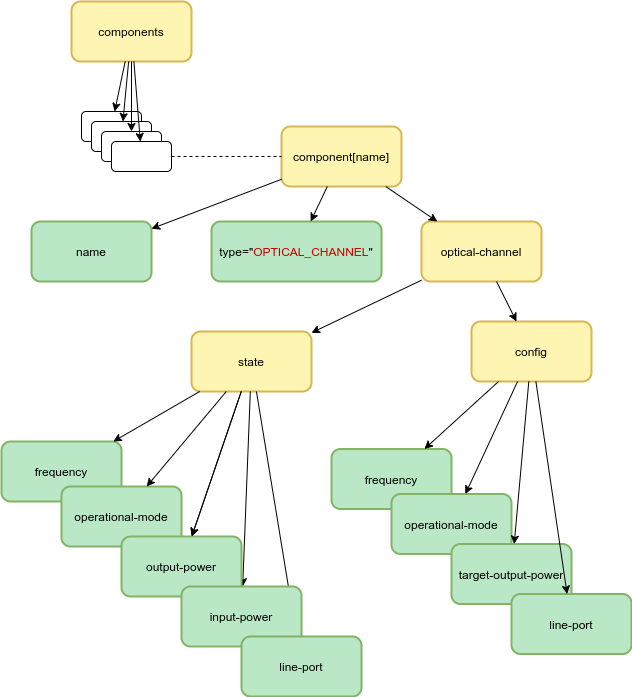

The diagram above was exported from draw.io. Its source (the exported page's mxGraphModel, read from the mxfile embedded in the PNG):
<mxGraphModel dx="1375" dy="697" grid="1" gridSize="10" guides="1" tooltips="1" connect="1" arrows="1" fold="1" page="1" pageScale="1" pageWidth="850" pageHeight="1100" math="0" shadow="0">
  <root>
    <mxCell id="0" />
    <mxCell id="1" parent="0" />
    <mxCell id="qqcf3-DK3wPOCuHgkVgx-1" value="optical-channel" style="rounded=1;whiteSpace=wrap;html=1;fillColor=#FFF5B3;strokeColor=#d6b656;strokeWidth=2;" vertex="1" parent="1">
      <mxGeometry x="550" y="240" width="120" height="60" as="geometry" />
    </mxCell>
    <mxCell id="qqcf3-DK3wPOCuHgkVgx-2" value="components" style="rounded=1;whiteSpace=wrap;html=1;fillColor=#FFF5B3;strokeColor=#d6b656;strokeWidth=2;" vertex="1" parent="1">
      <mxGeometry x="200" y="20" width="120" height="60" as="geometry" />
    </mxCell>
    <mxCell id="qqcf3-DK3wPOCuHgkVgx-3" value="component[name]" style="rounded=1;whiteSpace=wrap;html=1;fillColor=#FFF5B3;strokeColor=#d6b656;strokeWidth=2;" vertex="1" parent="1">
      <mxGeometry x="410" y="145" width="120" height="60" as="geometry" />
    </mxCell>
    <mxCell id="qqcf3-DK3wPOCuHgkVgx-11" value="" style="rounded=1;whiteSpace=wrap;html=1;" vertex="1" parent="1">
      <mxGeometry x="210" y="130" width="60" height="30" as="geometry" />
    </mxCell>
    <mxCell id="qqcf3-DK3wPOCuHgkVgx-17" value="" style="rounded=1;whiteSpace=wrap;html=1;" vertex="1" parent="1">
      <mxGeometry x="220" y="140" width="60" height="30" as="geometry" />
    </mxCell>
    <mxCell id="qqcf3-DK3wPOCuHgkVgx-18" value="" style="rounded=1;whiteSpace=wrap;html=1;" vertex="1" parent="1">
      <mxGeometry x="230" y="150" width="60" height="30" as="geometry" />
    </mxCell>
    <mxCell id="qqcf3-DK3wPOCuHgkVgx-21" value="" style="endArrow=classic;html=1;" edge="1" parent="1" source="qqcf3-DK3wPOCuHgkVgx-2" target="qqcf3-DK3wPOCuHgkVgx-11">
      <mxGeometry width="50" height="50" relative="1" as="geometry">
        <mxPoint x="360" y="170" as="sourcePoint" />
        <mxPoint x="410" y="120" as="targetPoint" />
      </mxGeometry>
    </mxCell>
    <mxCell id="qqcf3-DK3wPOCuHgkVgx-22" value="" style="endArrow=classic;html=1;" edge="1" parent="1" source="qqcf3-DK3wPOCuHgkVgx-2" target="qqcf3-DK3wPOCuHgkVgx-17">
      <mxGeometry width="50" height="50" relative="1" as="geometry">
        <mxPoint x="263.68421052631584" y="90" as="sourcePoint" />
        <mxPoint x="253.15789473684208" y="140" as="targetPoint" />
      </mxGeometry>
    </mxCell>
    <mxCell id="qqcf3-DK3wPOCuHgkVgx-24" value="" style="endArrow=classic;html=1;" edge="1" parent="1" source="qqcf3-DK3wPOCuHgkVgx-2" target="qqcf3-DK3wPOCuHgkVgx-18">
      <mxGeometry width="50" height="50" relative="1" as="geometry">
        <mxPoint x="267.1428571428571" y="90" as="sourcePoint" />
        <mxPoint x="261.42857142857133" y="150" as="targetPoint" />
      </mxGeometry>
    </mxCell>
    <mxCell id="qqcf3-DK3wPOCuHgkVgx-27" value="" style="rounded=1;whiteSpace=wrap;html=1;" vertex="1" parent="1">
      <mxGeometry x="240" y="160" width="60" height="30" as="geometry" />
    </mxCell>
    <mxCell id="qqcf3-DK3wPOCuHgkVgx-28" value="" style="endArrow=classic;html=1;" edge="1" parent="1" source="qqcf3-DK3wPOCuHgkVgx-2" target="qqcf3-DK3wPOCuHgkVgx-27">
      <mxGeometry width="50" height="50" relative="1" as="geometry">
        <mxPoint x="270" y="90" as="sourcePoint" />
        <mxPoint x="270" y="175" as="targetPoint" />
      </mxGeometry>
    </mxCell>
    <mxCell id="qqcf3-DK3wPOCuHgkVgx-30" value="" style="endArrow=classic;html=1;" edge="1" parent="1" source="qqcf3-DK3wPOCuHgkVgx-3" target="qqcf3-DK3wPOCuHgkVgx-1">
      <mxGeometry width="50" height="50" relative="1" as="geometry">
        <mxPoint x="310" y="90" as="sourcePoint" />
        <mxPoint x="310" y="160" as="targetPoint" />
      </mxGeometry>
    </mxCell>
    <mxCell id="qqcf3-DK3wPOCuHgkVgx-31" value="state" style="rounded=1;whiteSpace=wrap;html=1;fillColor=#FFF5B3;strokeColor=#d6b656;strokeWidth=2;" vertex="1" parent="1">
      <mxGeometry x="320" y="350" width="120" height="60" as="geometry" />
    </mxCell>
    <mxCell id="qqcf3-DK3wPOCuHgkVgx-32" value="config" style="rounded=1;whiteSpace=wrap;html=1;fillColor=#FFF5B3;strokeColor=#d6b656;strokeWidth=2;" vertex="1" parent="1">
      <mxGeometry x="600" y="340" width="120" height="60" as="geometry" />
    </mxCell>
    <mxCell id="qqcf3-DK3wPOCuHgkVgx-33" value="" style="endArrow=classic;html=1;" edge="1" parent="1" source="qqcf3-DK3wPOCuHgkVgx-1" target="qqcf3-DK3wPOCuHgkVgx-31">
      <mxGeometry width="50" height="50" relative="1" as="geometry">
        <mxPoint x="390" y="215" as="sourcePoint" />
        <mxPoint x="390" y="270" as="targetPoint" />
      </mxGeometry>
    </mxCell>
    <mxCell id="qqcf3-DK3wPOCuHgkVgx-34" value="" style="endArrow=classic;html=1;" edge="1" parent="1" source="qqcf3-DK3wPOCuHgkVgx-1" target="qqcf3-DK3wPOCuHgkVgx-32">
      <mxGeometry width="50" height="50" relative="1" as="geometry">
        <mxPoint x="510" y="330" as="sourcePoint" />
        <mxPoint x="413.33333333333326" y="390" as="targetPoint" />
      </mxGeometry>
    </mxCell>
    <mxCell id="qqcf3-DK3wPOCuHgkVgx-38" value="" style="endArrow=none;dashed=1;html=1;" edge="1" parent="1" source="qqcf3-DK3wPOCuHgkVgx-27" target="qqcf3-DK3wPOCuHgkVgx-3">
      <mxGeometry width="50" height="50" relative="1" as="geometry">
        <mxPoint x="560" y="350" as="sourcePoint" />
        <mxPoint x="610" y="300" as="targetPoint" />
      </mxGeometry>
    </mxCell>
    <mxCell id="qqcf3-DK3wPOCuHgkVgx-43" value="frequency" style="rounded=1;whiteSpace=wrap;html=1;fillColor=#BAE8C6;strokeColor=#82b366;strokeWidth=2;" vertex="1" parent="1">
      <mxGeometry x="460" y="467.5" width="120" height="60" as="geometry" />
    </mxCell>
    <mxCell id="qqcf3-DK3wPOCuHgkVgx-47" value="operational-mode" style="rounded=1;whiteSpace=wrap;html=1;fillColor=#BAE8C6;strokeColor=#82b366;strokeWidth=2;" vertex="1" parent="1">
      <mxGeometry x="520" y="512.5" width="120" height="60" as="geometry" />
    </mxCell>
    <mxCell id="qqcf3-DK3wPOCuHgkVgx-45" value="target-output-power" style="rounded=1;whiteSpace=wrap;html=1;fillColor=#BAE8C6;strokeColor=#82b366;strokeWidth=2;" vertex="1" parent="1">
      <mxGeometry x="580" y="562.5" width="120" height="60" as="geometry" />
    </mxCell>
    <mxCell id="qqcf3-DK3wPOCuHgkVgx-44" value="line-port" style="rounded=1;whiteSpace=wrap;html=1;fillColor=#BAE8C6;strokeColor=#82b366;strokeWidth=2;" vertex="1" parent="1">
      <mxGeometry x="640" y="612.5" width="120" height="60" as="geometry" />
    </mxCell>
    <mxCell id="qqcf3-DK3wPOCuHgkVgx-48" value="frequency" style="rounded=1;whiteSpace=wrap;html=1;fillColor=#BAE8C6;strokeColor=#82b366;strokeWidth=2;" vertex="1" parent="1">
      <mxGeometry x="130" y="460" width="120" height="60" as="geometry" />
    </mxCell>
    <mxCell id="qqcf3-DK3wPOCuHgkVgx-49" value="operational-mode" style="rounded=1;whiteSpace=wrap;html=1;fillColor=#BAE8C6;strokeColor=#82b366;strokeWidth=2;" vertex="1" parent="1">
      <mxGeometry x="190" y="505" width="120" height="60" as="geometry" />
    </mxCell>
    <mxCell id="qqcf3-DK3wPOCuHgkVgx-53" value="" style="endArrow=classic;html=1;" edge="1" parent="1" source="qqcf3-DK3wPOCuHgkVgx-32" target="qqcf3-DK3wPOCuHgkVgx-43">
      <mxGeometry width="50" height="50" relative="1" as="geometry">
        <mxPoint x="302.4000000000001" y="120" as="sourcePoint" />
        <mxPoint x="308.79999999999995" y="200" as="targetPoint" />
      </mxGeometry>
    </mxCell>
    <mxCell id="qqcf3-DK3wPOCuHgkVgx-54" value="" style="endArrow=classic;html=1;" edge="1" parent="1" source="qqcf3-DK3wPOCuHgkVgx-32" target="qqcf3-DK3wPOCuHgkVgx-47">
      <mxGeometry width="50" height="50" relative="1" as="geometry">
        <mxPoint x="613.0769230769231" y="420" as="sourcePoint" />
        <mxPoint x="596.9230769230769" y="490" as="targetPoint" />
      </mxGeometry>
    </mxCell>
    <mxCell id="qqcf3-DK3wPOCuHgkVgx-55" value="" style="endArrow=classic;html=1;" edge="1" parent="1" source="qqcf3-DK3wPOCuHgkVgx-32" target="qqcf3-DK3wPOCuHgkVgx-45">
      <mxGeometry width="50" height="50" relative="1" as="geometry">
        <mxPoint x="623.0769230769231" y="430" as="sourcePoint" />
        <mxPoint x="606.9230769230769" y="500" as="targetPoint" />
      </mxGeometry>
    </mxCell>
    <mxCell id="qqcf3-DK3wPOCuHgkVgx-56" value="" style="endArrow=classic;html=1;" edge="1" parent="1" source="qqcf3-DK3wPOCuHgkVgx-32" target="qqcf3-DK3wPOCuHgkVgx-44">
      <mxGeometry width="50" height="50" relative="1" as="geometry">
        <mxPoint x="633.0769230769231" y="440" as="sourcePoint" />
        <mxPoint x="616.9230769230769" y="510" as="targetPoint" />
      </mxGeometry>
    </mxCell>
    <mxCell id="qqcf3-DK3wPOCuHgkVgx-57" value="" style="endArrow=classic;html=1;" edge="1" parent="1" source="qqcf3-DK3wPOCuHgkVgx-31" target="qqcf3-DK3wPOCuHgkVgx-48">
      <mxGeometry width="50" height="50" relative="1" as="geometry">
        <mxPoint x="543.0769230769231" y="390" as="sourcePoint" />
        <mxPoint x="526.9230769230769" y="460" as="targetPoint" />
      </mxGeometry>
    </mxCell>
    <mxCell id="qqcf3-DK3wPOCuHgkVgx-58" value="" style="endArrow=classic;html=1;" edge="1" parent="1" source="qqcf3-DK3wPOCuHgkVgx-31" target="qqcf3-DK3wPOCuHgkVgx-49">
      <mxGeometry width="50" height="50" relative="1" as="geometry">
        <mxPoint x="206" y="390" as="sourcePoint" />
        <mxPoint x="154" y="455" as="targetPoint" />
      </mxGeometry>
    </mxCell>
    <mxCell id="qqcf3-DK3wPOCuHgkVgx-59" value="" style="endArrow=classic;html=1;" edge="1" parent="1" source="qqcf3-DK3wPOCuHgkVgx-31" target="qqcf3-DK3wPOCuHgkVgx-50">
      <mxGeometry width="50" height="50" relative="1" as="geometry">
        <mxPoint x="218" y="390" as="sourcePoint" />
        <mxPoint x="172" y="505" as="targetPoint" />
      </mxGeometry>
    </mxCell>
    <mxCell id="qqcf3-DK3wPOCuHgkVgx-60" value="" style="endArrow=classic;html=1;" edge="1" parent="1" source="qqcf3-DK3wPOCuHgkVgx-31" target="qqcf3-DK3wPOCuHgkVgx-51">
      <mxGeometry width="50" height="50" relative="1" as="geometry">
        <mxPoint x="224.66666666666674" y="390" as="sourcePoint" />
        <mxPoint x="195.33333333333326" y="555" as="targetPoint" />
      </mxGeometry>
    </mxCell>
    <mxCell id="qqcf3-DK3wPOCuHgkVgx-61" value="" style="endArrow=classic;html=1;" edge="1" parent="1" source="qqcf3-DK3wPOCuHgkVgx-31" target="qqcf3-DK3wPOCuHgkVgx-52">
      <mxGeometry width="50" height="50" relative="1" as="geometry">
        <mxPoint x="228.909090909091" y="390" as="sourcePoint" />
        <mxPoint x="221.090909090909" y="605" as="targetPoint" />
      </mxGeometry>
    </mxCell>
    <mxCell id="qqcf3-DK3wPOCuHgkVgx-50" value="output-power" style="rounded=1;whiteSpace=wrap;html=1;fillColor=#BAE8C6;strokeColor=#82b366;strokeWidth=2;" vertex="1" parent="1">
      <mxGeometry x="250" y="555" width="120" height="60" as="geometry" />
    </mxCell>
    <mxCell id="qqcf3-DK3wPOCuHgkVgx-62" value="" style="endArrow=classic;html=1;" edge="1" parent="1" source="qqcf3-DK3wPOCuHgkVgx-31" target="qqcf3-DK3wPOCuHgkVgx-50">
      <mxGeometry width="50" height="50" relative="1" as="geometry">
        <mxPoint x="221.875" y="380" as="sourcePoint" />
        <mxPoint x="238.125" y="640" as="targetPoint" />
      </mxGeometry>
    </mxCell>
    <mxCell id="qqcf3-DK3wPOCuHgkVgx-51" value="input-power" style="rounded=1;whiteSpace=wrap;html=1;fillColor=#BAE8C6;strokeColor=#82b366;strokeWidth=2;" vertex="1" parent="1">
      <mxGeometry x="310" y="605" width="120" height="60" as="geometry" />
    </mxCell>
    <mxCell id="qqcf3-DK3wPOCuHgkVgx-52" value="line-port" style="rounded=1;whiteSpace=wrap;html=1;fillColor=#BAE8C6;strokeColor=#82b366;strokeWidth=2;" vertex="1" parent="1">
      <mxGeometry x="370" y="655" width="120" height="60" as="geometry" />
    </mxCell>
    <mxCell id="qqcf3-DK3wPOCuHgkVgx-63" value="type=&quot;&lt;font color=&quot;#cc0000&quot;&gt;OPTICAL_CHANNEL&lt;/font&gt;&quot;" style="rounded=1;whiteSpace=wrap;html=1;fillColor=#BAE8C6;strokeColor=#82b366;strokeWidth=2;" vertex="1" parent="1">
      <mxGeometry x="340" y="240" width="170" height="60" as="geometry" />
    </mxCell>
    <mxCell id="qqcf3-DK3wPOCuHgkVgx-64" value="name" style="rounded=1;whiteSpace=wrap;html=1;fillColor=#BAE8C6;strokeColor=#82b366;strokeWidth=2;" vertex="1" parent="1">
      <mxGeometry x="160" y="240" width="120" height="60" as="geometry" />
    </mxCell>
    <mxCell id="qqcf3-DK3wPOCuHgkVgx-65" value="" style="endArrow=classic;html=1;" edge="1" parent="1" source="qqcf3-DK3wPOCuHgkVgx-3" target="qqcf3-DK3wPOCuHgkVgx-64">
      <mxGeometry width="50" height="50" relative="1" as="geometry">
        <mxPoint x="320" y="282.3076923076924" as="sourcePoint" />
        <mxPoint x="50" y="337.6923076923076" as="targetPoint" />
      </mxGeometry>
    </mxCell>
    <mxCell id="qqcf3-DK3wPOCuHgkVgx-66" value="" style="endArrow=classic;html=1;" edge="1" parent="1" source="qqcf3-DK3wPOCuHgkVgx-3" target="qqcf3-DK3wPOCuHgkVgx-63">
      <mxGeometry width="50" height="50" relative="1" as="geometry">
        <mxPoint x="540" y="186.1111111111111" as="sourcePoint" />
        <mxPoint x="690" y="188.8888888888889" as="targetPoint" />
      </mxGeometry>
    </mxCell>
  </root>
</mxGraphModel>